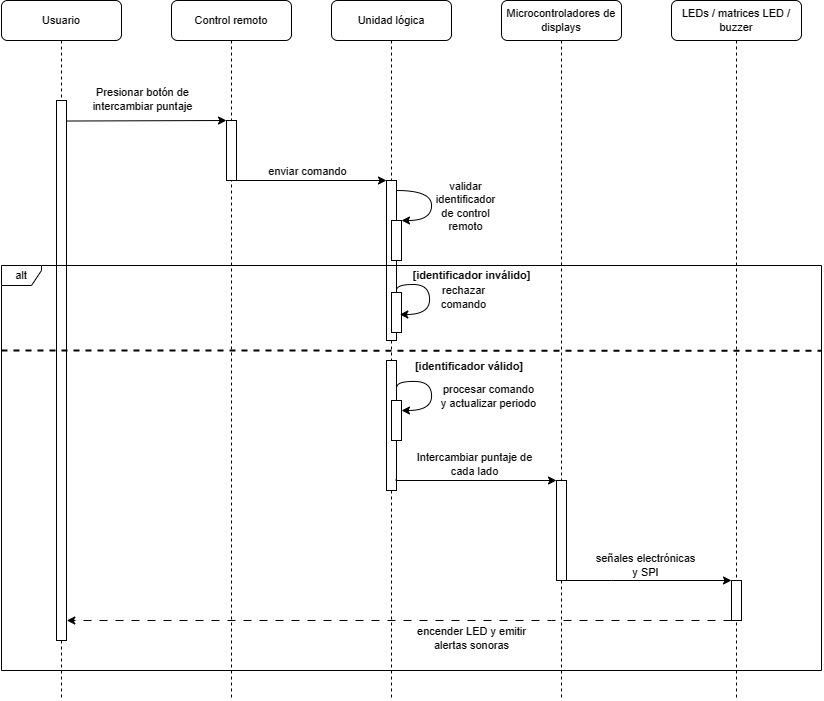

The diagram above was exported from draw.io. Its source (the exported page's mxGraphModel, read from the mxfile embedded in the PNG):
<mxGraphModel dx="1489" dy="878" grid="1" gridSize="10" guides="1" tooltips="1" connect="1" arrows="1" fold="1" page="1" pageScale="1" pageWidth="850" pageHeight="1100" math="0" shadow="0">
  <root>
    <mxCell id="0" />
    <mxCell id="1" parent="0" />
    <mxCell id="2" value="Control remoto" style="shape=umlLifeline;perimeter=lifelinePerimeter;whiteSpace=wrap;html=1;container=1;collapsible=0;recursiveResize=0;outlineConnect=0;rounded=1;shadow=0;comic=0;labelBackgroundColor=none;strokeWidth=1;fontFamily=Helvetica;fontSize=11;align=center;" vertex="1" parent="1">
      <mxGeometry x="240" y="110" width="120" height="700" as="geometry" />
    </mxCell>
    <mxCell id="3" value="" style="rounded=0;whiteSpace=wrap;html=1;fontFamily=Helvetica;fontSize=11;labelBackgroundColor=none;" vertex="1" parent="2">
      <mxGeometry x="55" y="120" width="10" height="60" as="geometry" />
    </mxCell>
    <mxCell id="4" value="Unidad lógica" style="shape=umlLifeline;perimeter=lifelinePerimeter;whiteSpace=wrap;html=1;container=1;collapsible=0;recursiveResize=0;outlineConnect=0;rounded=1;shadow=0;comic=0;labelBackgroundColor=none;strokeWidth=1;fontFamily=Helvetica;fontSize=11;align=center;" vertex="1" parent="1">
      <mxGeometry x="400" y="110" width="120" height="700" as="geometry" />
    </mxCell>
    <mxCell id="5" value="" style="rounded=0;whiteSpace=wrap;html=1;fontFamily=Helvetica;fontSize=11;labelBackgroundColor=none;" vertex="1" parent="4">
      <mxGeometry x="55" y="180" width="10" height="160" as="geometry" />
    </mxCell>
    <mxCell id="6" value="" style="endArrow=classic;html=1;rounded=0;exitX=1.03;exitY=0.151;exitDx=0;exitDy=0;edgeStyle=orthogonalEdgeStyle;curved=1;entryX=1;entryY=0;entryDx=0;entryDy=0;exitPerimeter=0;fontFamily=Helvetica;fontSize=11;labelBackgroundColor=none;" edge="1" parent="4" target="8">
      <mxGeometry width="50" height="50" relative="1" as="geometry">
        <mxPoint x="65.12999999999995" y="189.99999999999997" as="sourcePoint" />
        <mxPoint x="64.99999999999996" y="226.17999999999998" as="targetPoint" />
        <Array as="points">
          <mxPoint x="100" y="190" />
          <mxPoint x="100" y="220" />
        </Array>
      </mxGeometry>
    </mxCell>
    <mxCell id="7" value="validar &lt;br style=&quot;font-size: 11px;&quot;&gt;identificador&lt;br style=&quot;font-size: 11px;&quot;&gt;de control&lt;br style=&quot;font-size: 11px;&quot;&gt;remoto" style="edgeLabel;html=1;align=center;verticalAlign=middle;resizable=0;points=[];fontFamily=Helvetica;fontSize=11;labelBackgroundColor=none;" vertex="1" connectable="0" parent="6">
      <mxGeometry x="-0.1339" y="-1" relative="1" as="geometry">
        <mxPoint x="34" y="9" as="offset" />
      </mxGeometry>
    </mxCell>
    <mxCell id="8" value="" style="rounded=0;whiteSpace=wrap;html=1;fontFamily=Helvetica;fontSize=11;labelBackgroundColor=none;" vertex="1" parent="4">
      <mxGeometry x="60" y="220" width="10" height="40" as="geometry" />
    </mxCell>
    <mxCell id="9" value="[identificador inválido]" style="text;html=1;strokeColor=none;fillColor=none;align=center;verticalAlign=middle;whiteSpace=wrap;rounded=0;fontStyle=1;fontFamily=Helvetica;fontSize=11;labelBackgroundColor=none;" vertex="1" parent="4">
      <mxGeometry x="74.5" y="265" width="131" height="20" as="geometry" />
    </mxCell>
    <mxCell id="10" value="[identificador válido]" style="text;html=1;strokeColor=none;fillColor=none;align=center;verticalAlign=middle;whiteSpace=wrap;rounded=0;fontStyle=1;fontFamily=Helvetica;fontSize=11;labelBackgroundColor=none;" vertex="1" parent="4">
      <mxGeometry x="74.5" y="356" width="128.12" height="20" as="geometry" />
    </mxCell>
    <mxCell id="11" value="" style="rounded=0;whiteSpace=wrap;html=1;fontFamily=Helvetica;fontSize=11;labelBackgroundColor=none;" vertex="1" parent="4">
      <mxGeometry x="60" y="292" width="10" height="40" as="geometry" />
    </mxCell>
    <mxCell id="12" value="" style="endArrow=classic;html=1;rounded=0;edgeStyle=orthogonalEdgeStyle;curved=1;entryX=1.032;entryY=0.375;entryDx=0;entryDy=0;entryPerimeter=0;exitX=1.2;exitY=0.643;exitDx=0;exitDy=0;exitPerimeter=0;fontFamily=Helvetica;fontSize=11;labelBackgroundColor=none;" edge="1" parent="4">
      <mxGeometry width="50" height="50" relative="1" as="geometry">
        <mxPoint x="65" y="289.88" as="sourcePoint" />
        <mxPoint x="68.32000000000005" y="314" as="targetPoint" />
        <Array as="points">
          <mxPoint x="65" y="284" />
          <mxPoint x="98" y="284" />
          <mxPoint x="98" y="314" />
        </Array>
      </mxGeometry>
    </mxCell>
    <mxCell id="13" value="rechazar &lt;br style=&quot;font-size: 11px;&quot;&gt;comando" style="edgeLabel;html=1;align=center;verticalAlign=middle;resizable=0;points=[];fontFamily=Helvetica;fontSize=11;labelBackgroundColor=none;" vertex="1" connectable="0" parent="12">
      <mxGeometry x="-0.1339" y="-1" relative="1" as="geometry">
        <mxPoint x="34" y="9" as="offset" />
      </mxGeometry>
    </mxCell>
    <mxCell id="14" value="" style="endArrow=classic;html=1;rounded=0;edgeStyle=orthogonalEdgeStyle;curved=1;exitX=1.05;exitY=0.204;exitDx=0;exitDy=0;exitPerimeter=0;fontFamily=Helvetica;fontSize=11;labelBackgroundColor=none;" edge="1" parent="4" source="16">
      <mxGeometry width="50" height="50" relative="1" as="geometry">
        <mxPoint x="80" y="380" as="sourcePoint" />
        <mxPoint x="70" y="410" as="targetPoint" />
        <Array as="points">
          <mxPoint x="66" y="381" />
          <mxPoint x="100" y="381" />
          <mxPoint x="100" y="410" />
        </Array>
      </mxGeometry>
    </mxCell>
    <mxCell id="15" value="procesar comando&lt;br style=&quot;font-size: 11px;&quot;&gt;y actualizar periodo" style="edgeLabel;html=1;align=center;verticalAlign=middle;resizable=0;points=[];fontFamily=Helvetica;fontSize=11;labelBackgroundColor=none;" vertex="1" connectable="0" parent="14">
      <mxGeometry x="-0.1339" y="-1" relative="1" as="geometry">
        <mxPoint x="57" y="11" as="offset" />
      </mxGeometry>
    </mxCell>
    <mxCell id="16" value="" style="rounded=0;whiteSpace=wrap;html=1;fontFamily=Helvetica;fontSize=11;labelBackgroundColor=none;" vertex="1" parent="4">
      <mxGeometry x="55" y="360" width="10" height="130" as="geometry" />
    </mxCell>
    <mxCell id="17" value="" style="rounded=0;whiteSpace=wrap;html=1;fontFamily=Helvetica;fontSize=11;labelBackgroundColor=none;" vertex="1" parent="4">
      <mxGeometry x="60" y="400" width="10" height="40" as="geometry" />
    </mxCell>
    <mxCell id="18" value="Microcontroladores de displays" style="shape=umlLifeline;perimeter=lifelinePerimeter;whiteSpace=wrap;html=1;container=1;collapsible=0;recursiveResize=0;outlineConnect=0;rounded=1;shadow=0;comic=0;labelBackgroundColor=none;strokeWidth=1;fontFamily=Helvetica;fontSize=11;align=center;size=40;" vertex="1" parent="1">
      <mxGeometry x="570" y="110" width="120" height="700" as="geometry" />
    </mxCell>
    <mxCell id="19" value="LEDs / matrices LED / buzzer" style="shape=umlLifeline;perimeter=lifelinePerimeter;whiteSpace=wrap;html=1;container=1;collapsible=0;recursiveResize=0;outlineConnect=0;rounded=1;shadow=0;comic=0;labelBackgroundColor=none;strokeWidth=1;fontFamily=Helvetica;fontSize=11;align=center;" vertex="1" parent="1">
      <mxGeometry x="740" y="110" width="130" height="700" as="geometry" />
    </mxCell>
    <mxCell id="20" value="Usuario" style="shape=umlLifeline;perimeter=lifelinePerimeter;whiteSpace=wrap;html=1;container=1;collapsible=0;recursiveResize=0;outlineConnect=0;rounded=1;shadow=0;comic=0;labelBackgroundColor=none;strokeWidth=1;fontFamily=Helvetica;fontSize=11;align=center;" vertex="1" parent="1">
      <mxGeometry x="70" y="110" width="120" height="700" as="geometry" />
    </mxCell>
    <mxCell id="21" value="" style="rounded=0;whiteSpace=wrap;html=1;fontFamily=Helvetica;fontSize=11;labelBackgroundColor=none;" vertex="1" parent="20">
      <mxGeometry x="55" y="100" width="10" height="540" as="geometry" />
    </mxCell>
    <mxCell id="22" value="" style="endArrow=classic;html=1;rounded=0;exitX=1.032;exitY=0.038;exitDx=0;exitDy=0;exitPerimeter=0;entryX=0;entryY=0;entryDx=0;entryDy=0;fontFamily=Helvetica;fontSize=11;labelBackgroundColor=none;" edge="1" source="21" target="3" parent="1">
      <mxGeometry width="50" height="50" relative="1" as="geometry">
        <mxPoint x="300" y="230" as="sourcePoint" />
        <mxPoint x="350" y="180" as="targetPoint" />
      </mxGeometry>
    </mxCell>
    <mxCell id="23" value="Presionar botón de &lt;br&gt;intercambiar puntaje" style="edgeLabel;html=1;align=center;verticalAlign=middle;resizable=0;points=[];fontFamily=Helvetica;fontSize=11;labelBackgroundColor=none;" vertex="1" connectable="0" parent="22">
      <mxGeometry x="-0.1339" y="-1" relative="1" as="geometry">
        <mxPoint x="6" y="-23" as="offset" />
      </mxGeometry>
    </mxCell>
    <mxCell id="24" value="" style="endArrow=classic;html=1;rounded=0;exitX=1;exitY=1;exitDx=0;exitDy=0;entryX=0;entryY=0;entryDx=0;entryDy=0;fontFamily=Helvetica;fontSize=11;labelBackgroundColor=none;" edge="1" source="3" target="5" parent="1">
      <mxGeometry width="50" height="50" relative="1" as="geometry">
        <mxPoint x="320" y="290" as="sourcePoint" />
        <mxPoint x="450" y="290" as="targetPoint" />
      </mxGeometry>
    </mxCell>
    <mxCell id="25" value="enviar comando" style="edgeLabel;html=1;align=center;verticalAlign=middle;resizable=0;points=[];fontFamily=Helvetica;fontSize=11;labelBackgroundColor=none;" vertex="1" connectable="0" parent="24">
      <mxGeometry x="-0.1339" y="-1" relative="1" as="geometry">
        <mxPoint x="6" y="-11" as="offset" />
      </mxGeometry>
    </mxCell>
    <mxCell id="26" value="alt" style="shape=umlFrame;whiteSpace=wrap;html=1;pointerEvents=0;width=40;height=20;fontFamily=Helvetica;fontSize=11;labelBackgroundColor=none;" vertex="1" parent="1">
      <mxGeometry x="70" y="375" width="820" height="405" as="geometry" />
    </mxCell>
    <mxCell id="27" style="edgeStyle=orthogonalEdgeStyle;rounded=0;orthogonalLoop=1;jettySize=auto;html=1;exitX=1;exitY=1;exitDx=0;exitDy=0;entryX=0;entryY=0;entryDx=0;entryDy=0;fontFamily=Helvetica;fontSize=11;labelBackgroundColor=none;" edge="1" source="29" target="34" parent="1">
      <mxGeometry relative="1" as="geometry">
        <Array as="points">
          <mxPoint x="680" y="690" />
          <mxPoint x="680" y="690" />
        </Array>
      </mxGeometry>
    </mxCell>
    <mxCell id="28" value="señales electrónicas &lt;br style=&quot;font-size: 11px;&quot;&gt;y SPI" style="edgeLabel;html=1;align=center;verticalAlign=middle;resizable=0;points=[];fontFamily=Helvetica;fontSize=11;labelBackgroundColor=none;" vertex="1" connectable="0" parent="27">
      <mxGeometry x="-0.1849" y="-2" relative="1" as="geometry">
        <mxPoint x="11" y="-18" as="offset" />
      </mxGeometry>
    </mxCell>
    <mxCell id="29" value="" style="rounded=0;whiteSpace=wrap;html=1;fontFamily=Helvetica;fontSize=11;labelBackgroundColor=none;" vertex="1" parent="1">
      <mxGeometry x="625" y="590" width="10" height="100" as="geometry" />
    </mxCell>
    <mxCell id="30" style="edgeStyle=orthogonalEdgeStyle;rounded=0;orthogonalLoop=1;jettySize=auto;html=1;entryX=0;entryY=0;entryDx=0;entryDy=0;exitX=0.959;exitY=0.912;exitDx=0;exitDy=0;exitPerimeter=0;fontFamily=Helvetica;fontSize=11;labelBackgroundColor=none;" edge="1" source="16" target="29" parent="1">
      <mxGeometry relative="1" as="geometry">
        <Array as="points">
          <mxPoint x="465" y="590" />
        </Array>
        <mxPoint x="480" y="590" as="sourcePoint" />
      </mxGeometry>
    </mxCell>
    <mxCell id="31" value="Intercambiar puntaje de&lt;br&gt;cada lado" style="edgeLabel;html=1;align=center;verticalAlign=middle;resizable=0;points=[];fontFamily=Helvetica;fontSize=11;labelBackgroundColor=none;" vertex="1" connectable="0" parent="30">
      <mxGeometry x="-0.0984" relative="1" as="geometry">
        <mxPoint x="6" y="-17" as="offset" />
      </mxGeometry>
    </mxCell>
    <mxCell id="32" style="edgeStyle=orthogonalEdgeStyle;rounded=0;orthogonalLoop=1;jettySize=auto;html=1;exitX=0;exitY=1;exitDx=0;exitDy=0;entryX=1.028;entryY=0.963;entryDx=0;entryDy=0;entryPerimeter=0;dashed=1;dashPattern=8 8;fontFamily=Helvetica;fontSize=11;labelBackgroundColor=none;" edge="1" source="34" target="21" parent="1">
      <mxGeometry relative="1" as="geometry">
        <Array as="points">
          <mxPoint x="620" y="730" />
          <mxPoint x="620" y="730" />
        </Array>
      </mxGeometry>
    </mxCell>
    <mxCell id="33" value="encender LED y emitir &lt;br style=&quot;font-size: 11px;&quot;&gt;alertas sonoras" style="edgeLabel;html=1;align=center;verticalAlign=middle;resizable=0;points=[];fontFamily=Helvetica;fontSize=11;labelBackgroundColor=none;" vertex="1" connectable="0" parent="32">
      <mxGeometry x="-0.2968" relative="1" as="geometry">
        <mxPoint x="-26" y="17" as="offset" />
      </mxGeometry>
    </mxCell>
    <mxCell id="34" value="" style="rounded=0;whiteSpace=wrap;html=1;fontFamily=Helvetica;fontSize=11;labelBackgroundColor=none;" vertex="1" parent="1">
      <mxGeometry x="800" y="690" width="10" height="40" as="geometry" />
    </mxCell>
    <mxCell id="35" value="" style="endArrow=none;dashed=1;html=1;strokeWidth=2;rounded=0;entryX=1;entryY=0.223;entryDx=0;entryDy=0;entryPerimeter=0;fontFamily=Helvetica;fontSize=11;labelBackgroundColor=none;" edge="1" parent="1">
      <mxGeometry width="50" height="50" relative="1" as="geometry">
        <mxPoint x="70" y="460" as="sourcePoint" />
        <mxPoint x="890" y="460.31500000000005" as="targetPoint" />
      </mxGeometry>
    </mxCell>
  </root>
</mxGraphModel>